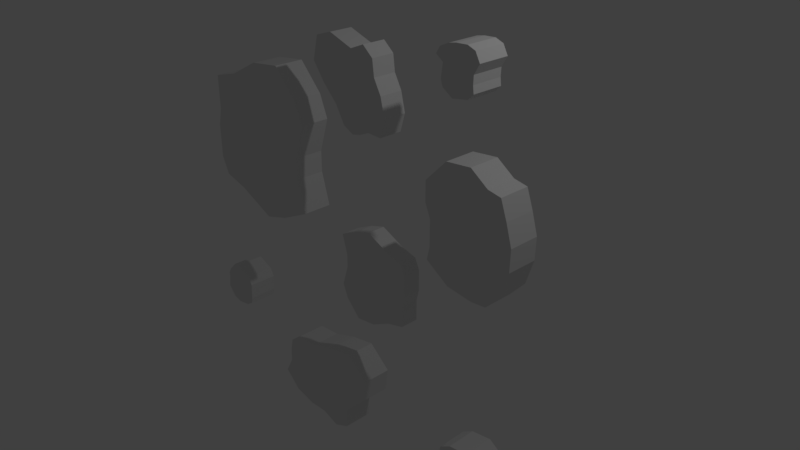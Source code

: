 # Source: Wall_Debris.blend  (saved by Blender 2.79.0; exported with 4.5.12 LTS)
import bpy
from mathutils import Matrix  # noqa: F401  (used for matrix-valued properties, if any)

bpy.ops.wm.read_factory_settings(use_empty=True)
scene = bpy.context.scene
scene.name = 'Scene'

# ---- collections
col_collection_1 = bpy.data.collections.new('Collection 1'); scene.collection.children.link(col_collection_1)

# ---- world
world_world = bpy.data.worlds.new('World'); scene.world = world_world
world_world.color = (0.05088, 0.05088, 0.05088)
world_world.use_sun_shadow = False
world_world.sun_shadow_jitter_overblur = 0.0
world_world.cycles.sampling_method = 'MANUAL'

# ---- cameras
cam_camera = bpy.data.cameras.new('Camera')
cam_camera.clip_end = 100.0
cam_camera.lens = 35.0
cam_camera.sensor_width = 32.0
cam_camera.sensor_height = 18.0
cam_camera.ortho_scale = 7.314
cam_camera.dof.focus_distance = 0.0
cam_camera.dof.aperture_fstop = 128.0

# ---- lights
light_lamp = bpy.data.lights.new('Lamp', 'POINT')
light_lamp.transmission_factor = 0.0
light_lamp.cutoff_distance = 30.0
light_lamp.energy = 100.0
light_lamp.shadow_buffer_clip_start = 1.001
light_lamp.shadow_soft_size = 0.1
light_lamp.shadow_maximum_resolution = 0.006
light_lamp.use_absolute_resolution = True

# ---- meshes
me_cube_009 = bpy.data.meshes.new('Cube.009')
me_cube_009.from_pydata([(-0.7842, -0.171, -1.459), (-0.5751, -0.171, -2.472), (-0.7842, 0.1507, -1.459), (-0.5751, 0.1507, -2.472), (-1.44, -0.171, -1.461), (-1.544, -0.171, -2.326), (-1.44, 0.1507, -1.461), (-1.544, 0.1507, -2.326), (-1.251, 0.1507, -1.286), (-1.076, 0.1507, -1.399), (-0.9191, 0.1507, -1.418), (-0.8097, 0.1507, -2.71), (-1.065, 0.1507, -2.652), (-1.318, 0.1507, -2.36), (-0.9191, -0.171, -1.418), (-1.076, -0.171, -1.399), (-1.251, -0.171, -1.286), (-1.318, -0.171, -2.36), (-1.065, -0.171, -2.652), (-0.8097, -0.171, -2.71), (-0.687, -0.171, -1.604), (-0.687, -0.171, -1.874), (-0.609, -0.171, -2.176), (-0.609, 0.1507, -2.176), (-0.687, 0.1507, -1.874), (-0.687, 0.1507, -1.604), (-1.612, 0.1507, -2.138), (-1.524, 0.1507, -1.936), (-1.518, 0.1507, -1.714), (-1.612, -0.171, -2.138), (-1.524, -0.171, -1.936), (-1.518, -0.171, -1.714), (-1.402, -0.171, -2.145), (-1.349, -0.171, -1.879), (-1.349, -0.171, -1.609), (-1.132, -0.171, -2.145), (-1.132, -0.171, -1.874), (-1.132, -0.171, -1.604), (-0.8617, -0.171, -2.145), (-0.8617, -0.171, -1.874), (-0.8617, -0.171, -1.604), (-0.8617, 0.1507, -2.145), (-0.8617, 0.1507, -1.874), (-0.8617, 0.1507, -1.604), (-1.132, 0.1507, -2.145), (-1.132, 0.1507, -1.874), (-1.132, 0.1507, -1.604), (-1.402, 0.1507, -2.145), (-1.402, 0.1507, -1.874), (-1.402, 0.1507, -1.604)], [], [(22, 1, 3, 23), (47, 13, 7, 26), (26, 7, 5, 29), (38, 19, 1, 22), (8, 6, 4, 16), (11, 3, 1, 19), (7, 13, 17, 5), (13, 12, 18, 17), (12, 11, 19, 18), (2, 10, 14, 0), (10, 9, 15, 14), (9, 8, 16, 15), (29, 5, 17, 32), (32, 17, 18, 35), (35, 18, 19, 38), (23, 3, 11, 41), (41, 11, 12, 44), (44, 12, 13, 47), (9, 46, 49, 8), (46, 45, 48, 49), (45, 44, 47, 48), (10, 43, 46, 9), (43, 42, 45, 46), (42, 41, 44, 45), (2, 25, 43, 10), (25, 24, 42, 43), (24, 23, 41, 42), (15, 37, 40, 14), (37, 36, 39, 40), (36, 35, 38, 39), (16, 34, 37, 15), (34, 33, 36, 37), (33, 32, 35, 36), (4, 31, 34, 16), (31, 30, 33, 34), (30, 29, 32, 33), (14, 40, 20, 0), (40, 39, 21, 20), (39, 38, 22, 21), (6, 28, 31, 4), (28, 27, 30, 31), (27, 26, 29, 30), (8, 49, 28, 6), (49, 48, 27, 28), (48, 47, 26, 27), (0, 20, 25, 2), (20, 21, 24, 25), (21, 22, 23, 24)])
me_cube_009.use_remesh_preserve_volume = False
me_cube_009.use_remesh_preserve_attributes = False
me_cube_009.use_mirror_vertex_groups = False
me_cube_009.update()
me_cube_008 = bpy.data.meshes.new('Cube.008')
me_cube_008.from_pydata([(0.7623, -0.1686, 0.2149), (0.7929, -0.1686, -0.6659), (0.7623, 0.08147, 0.2149), (0.7929, 0.08147, -0.6659), (-0.3168, -0.1686, 0.2289), (-0.2543, -0.1686, -0.7), (-0.3168, 0.08147, 0.2289), (-0.2543, 0.08147, -0.7), (-0.04103, 0.08147, 0.3601), (0.1894, 0.08147, 0.4288), (0.5404, 0.08147, 0.2742), (0.5404, 0.08147, -0.7339), (0.2497, 0.08147, -0.8832), (-0.04103, 0.08147, -0.9201), (0.5404, -0.1686, 0.2742), (0.1894, -0.1686, 0.4288), (-0.04103, -0.1686, 0.3601), (-0.04103, -0.1686, -0.9201), (0.2497, -0.1686, -0.8832), (0.5404, -0.1686, -0.7339), (0.8311, -0.1686, 0.06933), (0.8311, -0.1686, -0.2214), (0.7929, -0.1686, -0.3752), (0.7929, 0.08147, -0.3752), (0.8311, 0.08147, -0.2214), (0.8311, 0.08147, 0.06933), (-0.3318, 0.08147, -0.5121), (-0.2383, 0.08147, -0.2214), (-0.2378, 0.08147, -0.04313), (-0.3318, -0.1686, -0.5121), (-0.2383, -0.1686, -0.2214), (-0.2378, -0.1686, -0.04313), (-0.04103, -0.1686, -0.5121), (-0.04103, -0.1686, -0.2214), (-0.04103, -0.1686, 0.06933), (0.2497, -0.1686, -0.5121), (0.2497, -0.1686, -0.2214), (0.2497, -0.1686, 0.06933), (0.5404, -0.1686, -0.5121), (0.5404, -0.1686, -0.2214), (0.5404, -0.1686, 0.06933), (0.5404, 0.08147, -0.5121), (0.5404, 0.08147, -0.2214), (0.5404, 0.08147, 0.06933), (0.2497, 0.08147, -0.5121), (0.2497, 0.08147, -0.2214), (0.2497, 0.08147, 0.06933), (-0.04103, 0.08147, -0.5121), (-0.04103, 0.08147, -0.2214), (-0.04103, 0.08147, 0.06933)], [], [(22, 1, 3, 23), (47, 13, 7, 26), (26, 7, 5, 29), (38, 19, 1, 22), (8, 6, 4, 16), (11, 3, 1, 19), (7, 13, 17, 5), (13, 12, 18, 17), (12, 11, 19, 18), (2, 10, 14, 0), (10, 9, 15, 14), (9, 8, 16, 15), (29, 5, 17, 32), (32, 17, 18, 35), (35, 18, 19, 38), (23, 3, 11, 41), (41, 11, 12, 44), (44, 12, 13, 47), (9, 46, 49, 8), (46, 45, 48, 49), (45, 44, 47, 48), (10, 43, 46, 9), (43, 42, 45, 46), (42, 41, 44, 45), (2, 25, 43, 10), (25, 24, 42, 43), (24, 23, 41, 42), (15, 37, 40, 14), (37, 36, 39, 40), (36, 35, 38, 39), (16, 34, 37, 15), (34, 33, 36, 37), (33, 32, 35, 36), (4, 31, 34, 16), (31, 30, 33, 34), (30, 29, 32, 33), (14, 40, 20, 0), (40, 39, 21, 20), (39, 38, 22, 21), (6, 28, 31, 4), (28, 27, 30, 31), (27, 26, 29, 30), (8, 49, 28, 6), (49, 48, 27, 28), (48, 47, 26, 27), (0, 20, 25, 2), (20, 21, 24, 25), (21, 22, 23, 24)])
me_cube_008.use_remesh_preserve_volume = False
me_cube_008.use_remesh_preserve_attributes = False
me_cube_008.use_mirror_vertex_groups = False
me_cube_008.update()
me_cube_007 = bpy.data.meshes.new('Cube.007')
me_cube_007.from_pydata([(-2.425, 0.3063, 1.988), (-2.439, 0.3063, 1.551), (-2.425, -0.1166, 1.988), (-2.439, -0.1166, 1.551), (-2.876, 0.3063, 2.027), (-2.871, 0.3063, 1.535), (-2.876, -0.1166, 2.027), (-2.871, -0.1166, 1.535), (-2.751, -0.1166, 2.082), (-2.63, -0.1166, 1.997), (-2.521, -0.1166, 1.984), (-2.529, -0.1166, 1.529), (-2.707, -0.1166, 1.569), (-2.786, -0.1166, 1.473), (-2.521, 0.3063, 1.984), (-2.63, 0.3063, 1.997), (-2.751, 0.3063, 2.082), (-2.786, 0.3063, 1.473), (-2.707, 0.3063, 1.569), (-2.529, 0.3063, 1.529), (-2.356, 0.3063, 1.902), (-2.349, 0.3063, 1.811), (-2.337, 0.3063, 1.684), (-2.337, -0.1166, 1.684), (-2.349, -0.1166, 1.811), (-2.356, -0.1166, 1.902), (-2.918, -0.1166, 1.666), (-2.929, -0.1166, 1.768), (-2.925, -0.1166, 1.922), (-2.918, 0.3063, 1.666), (-2.929, 0.3063, 1.768), (-2.925, 0.3063, 1.922), (-2.845, 0.3063, 1.623), (-2.808, 0.3063, 1.808), (-2.808, 0.3063, 1.995), (-2.657, 0.3063, 1.623), (-2.657, 0.3063, 1.811), (-2.665, 0.3063, 1.9), (-2.47, 0.3063, 1.623), (-2.47, 0.3063, 1.811), (-2.478, 0.3063, 1.9), (-2.47, -0.1166, 1.623), (-2.47, -0.1166, 1.811), (-2.478, -0.1166, 1.9), (-2.657, -0.1166, 1.623), (-2.657, -0.1166, 1.811), (-2.665, -0.1166, 1.9), (-2.845, -0.1166, 1.623), (-2.845, -0.1166, 1.811), (-2.845, -0.1166, 1.998)], [], [(22, 23, 3, 1), (47, 26, 7, 13), (26, 29, 5, 7), (38, 22, 1, 19), (8, 16, 4, 6), (11, 19, 1, 3), (7, 5, 17, 13), (13, 17, 18, 12), (12, 18, 19, 11), (2, 0, 14, 10), (10, 14, 15, 9), (9, 15, 16, 8), (29, 32, 17, 5), (32, 35, 18, 17), (35, 38, 19, 18), (23, 41, 11, 3), (41, 44, 12, 11), (44, 47, 13, 12), (9, 8, 49, 46), (46, 49, 48, 45), (45, 48, 47, 44), (10, 9, 46, 43), (43, 46, 45, 42), (42, 45, 44, 41), (2, 10, 43, 25), (25, 43, 42, 24), (24, 42, 41, 23), (15, 14, 40, 37), (37, 40, 39, 36), (36, 39, 38, 35), (16, 15, 37, 34), (34, 37, 36, 33), (33, 36, 35, 32), (4, 16, 34, 31), (31, 34, 33, 30), (30, 33, 32, 29), (14, 0, 20, 40), (40, 20, 21, 39), (39, 21, 22, 38), (6, 4, 31, 28), (28, 31, 30, 27), (27, 30, 29, 26), (8, 6, 28, 49), (49, 28, 27, 48), (48, 27, 26, 47), (0, 2, 25, 20), (20, 25, 24, 21), (21, 24, 23, 22)])
me_cube_007.use_remesh_preserve_volume = False
me_cube_007.use_remesh_preserve_attributes = False
me_cube_007.use_mirror_vertex_groups = False
me_cube_007.update()
me_cube_005 = bpy.data.meshes.new('Cube.005')
me_cube_005.from_pydata([(1.671, 0.3063, -2.839), (1.713, 0.3063, -3.316), (1.671, -0.1166, -2.839), (1.713, -0.1166, -3.316), (1.217, 0.3063, -2.835), (1.222, 0.3063, -3.328), (1.217, -0.1166, -2.835), (1.222, -0.1166, -3.328), (1.342, -0.1166, -2.78), (1.469, -0.1166, -2.798), (1.578, -0.1166, -2.811), (1.556, -0.1166, -3.436), (1.379, -0.1166, -3.39), (1.307, -0.1166, -3.389), (1.578, 0.3063, -2.811), (1.469, 0.3063, -2.798), (1.342, 0.3063, -2.78), (1.307, 0.3063, -3.389), (1.379, 0.3063, -3.39), (1.556, 0.3063, -3.436), (1.737, 0.3063, -2.961), (1.745, 0.3063, -3.052), (1.757, 0.3063, -3.178), (1.757, -0.1166, -3.178), (1.745, -0.1166, -3.052), (1.737, -0.1166, -2.961), (1.103, -0.1166, -3.191), (1.092, -0.1166, -3.089), (1.168, -0.1166, -2.941), (1.103, 0.3063, -3.191), (1.092, 0.3063, -3.089), (1.168, 0.3063, -2.941), (1.249, 0.3063, -3.239), (1.286, 0.3063, -3.055), (1.286, 0.3063, -2.867), (1.436, 0.3063, -3.239), (1.436, 0.3063, -3.052), (1.436, 0.3063, -2.864), (1.624, 0.3063, -3.239), (1.624, 0.3063, -3.052), (1.624, 0.3063, -2.864), (1.624, -0.1166, -3.239), (1.624, -0.1166, -3.052), (1.624, -0.1166, -2.864), (1.436, -0.1166, -3.239), (1.436, -0.1166, -3.052), (1.436, -0.1166, -2.864), (1.249, -0.1166, -3.239), (1.249, -0.1166, -3.052), (1.249, -0.1166, -2.864)], [], [(22, 23, 3, 1), (47, 26, 7, 13), (26, 29, 5, 7), (38, 22, 1, 19), (8, 16, 4, 6), (11, 19, 1, 3), (7, 5, 17, 13), (13, 17, 18, 12), (12, 18, 19, 11), (2, 0, 14, 10), (10, 14, 15, 9), (9, 15, 16, 8), (29, 32, 17, 5), (32, 35, 18, 17), (35, 38, 19, 18), (23, 41, 11, 3), (41, 44, 12, 11), (44, 47, 13, 12), (9, 8, 49, 46), (46, 49, 48, 45), (45, 48, 47, 44), (10, 9, 46, 43), (43, 46, 45, 42), (42, 45, 44, 41), (2, 10, 43, 25), (25, 43, 42, 24), (24, 42, 41, 23), (15, 14, 40, 37), (37, 40, 39, 36), (36, 39, 38, 35), (16, 15, 37, 34), (34, 37, 36, 33), (33, 36, 35, 32), (4, 16, 34, 31), (31, 34, 33, 30), (30, 33, 32, 29), (14, 0, 20, 40), (40, 20, 21, 39), (39, 21, 22, 38), (6, 4, 31, 28), (28, 31, 30, 27), (27, 30, 29, 26), (8, 6, 28, 49), (49, 28, 27, 48), (48, 27, 26, 47), (0, 2, 25, 20), (20, 25, 24, 21), (21, 24, 23, 22)])
me_cube_005.use_remesh_preserve_volume = False
me_cube_005.use_remesh_preserve_attributes = False
me_cube_005.use_mirror_vertex_groups = False
me_cube_005.update()
me_cube_004 = bpy.data.meshes.new('Cube.004')
me_cube_004.from_pydata([(2.236, -0.1742, 1.335), (2.26, -0.1742, 1.984), (2.236, 0.2486, 1.335), (2.26, 0.2486, 1.984), (2.861, -0.1742, 1.329), (2.854, -0.1742, 2.007), (2.861, 0.2486, 1.329), (2.854, 0.2486, 2.007), (2.689, 0.2486, 1.253), (2.515, 0.2486, 1.278), (2.365, 0.2486, 1.296), (2.394, 0.2486, 2.148), (2.638, 0.2486, 2.093), (2.737, 0.2486, 2.091), (2.365, -0.1742, 1.296), (2.515, -0.1742, 1.278), (2.689, -0.1742, 1.253), (2.737, -0.1742, 2.091), (2.638, -0.1742, 2.093), (2.394, -0.1742, 2.148), (2.146, -0.1742, 1.502), (2.135, -0.1742, 1.627), (2.119, -0.1742, 1.801), (2.119, 0.2486, 1.801), (2.135, 0.2486, 1.627), (2.146, 0.2486, 1.502), (2.919, 0.2486, 1.827), (2.934, 0.2486, 1.686), (2.929, 0.2486, 1.474), (2.919, -0.1742, 1.827), (2.934, -0.1742, 1.686), (2.929, -0.1742, 1.474), (2.817, -0.1742, 1.885), (2.767, -0.1742, 1.631), (2.767, -0.1742, 1.374), (2.56, -0.1742, 1.885), (2.56, -0.1742, 1.627), (2.56, -0.1742, 1.369), (2.302, -0.1742, 1.885), (2.302, -0.1742, 1.627), (2.302, -0.1742, 1.369), (2.302, 0.2486, 1.885), (2.302, 0.2486, 1.627), (2.302, 0.2486, 1.369), (2.56, 0.2486, 1.885), (2.56, 0.2486, 1.627), (2.56, 0.2486, 1.369), (2.817, 0.2486, 1.885), (2.817, 0.2486, 1.627), (2.817, 0.2486, 1.369)], [], [(22, 1, 3, 23), (47, 13, 7, 26), (26, 7, 5, 29), (38, 19, 1, 22), (8, 6, 4, 16), (11, 3, 1, 19), (7, 13, 17, 5), (13, 12, 18, 17), (12, 11, 19, 18), (2, 10, 14, 0), (10, 9, 15, 14), (9, 8, 16, 15), (29, 5, 17, 32), (32, 17, 18, 35), (35, 18, 19, 38), (23, 3, 11, 41), (41, 11, 12, 44), (44, 12, 13, 47), (9, 46, 49, 8), (46, 45, 48, 49), (45, 44, 47, 48), (10, 43, 46, 9), (43, 42, 45, 46), (42, 41, 44, 45), (2, 25, 43, 10), (25, 24, 42, 43), (24, 23, 41, 42), (15, 37, 40, 14), (37, 36, 39, 40), (36, 35, 38, 39), (16, 34, 37, 15), (34, 33, 36, 37), (33, 32, 35, 36), (4, 31, 34, 16), (31, 30, 33, 34), (30, 29, 32, 33), (14, 40, 20, 0), (40, 39, 21, 20), (39, 38, 22, 21), (6, 28, 31, 4), (28, 27, 30, 31), (27, 26, 29, 30), (8, 49, 28, 6), (49, 48, 27, 28), (48, 47, 26, 27), (0, 20, 25, 2), (20, 21, 24, 25), (21, 22, 23, 24)])
me_cube_004.use_remesh_preserve_volume = False
me_cube_004.use_remesh_preserve_attributes = False
me_cube_004.use_mirror_vertex_groups = False
me_cube_004.update()
me_cube_003 = bpy.data.meshes.new('Cube.003')
me_cube_003.from_pydata([(1.877, -0.1742, -1.731), (1.602, -0.1742, -0.3994), (1.877, 0.2486, -1.731), (1.602, 0.2486, -0.3994), (2.738, -0.1742, -1.728), (2.876, -0.1742, -0.5911), (2.738, 0.2486, -1.728), (2.876, 0.2486, -0.5911), (2.491, 0.2486, -1.959), (2.26, 0.2486, -1.81), (2.054, 0.2486, -1.785), (1.91, 0.2486, -0.08667), (2.246, 0.2486, -0.1632), (2.578, 0.2486, -0.5462), (2.054, -0.1742, -1.785), (2.26, -0.1742, -1.81), (2.491, -0.1742, -1.959), (2.578, -0.1742, -0.5462), (2.246, -0.1742, -0.1632), (1.91, -0.1742, -0.08667), (1.749, -0.1742, -1.54), (1.749, -0.1742, -1.185), (1.646, -0.1742, -0.7889), (1.646, 0.2486, -0.7889), (1.749, 0.2486, -1.185), (1.749, 0.2486, -1.54), (2.965, 0.2486, -0.839), (2.849, 0.2486, -1.104), (2.842, 0.2486, -1.396), (2.965, -0.1742, -0.839), (2.849, -0.1742, -1.104), (2.842, -0.1742, -1.396), (2.689, -0.1742, -0.83), (2.619, -0.1742, -1.179), (2.619, -0.1742, -1.534), (2.334, -0.1742, -0.83), (2.334, -0.1742, -1.185), (2.334, -0.1742, -1.54), (1.979, -0.1742, -0.83), (1.979, -0.1742, -1.185), (1.979, -0.1742, -1.54), (1.979, 0.2486, -0.83), (1.979, 0.2486, -1.185), (1.979, 0.2486, -1.54), (2.334, 0.2486, -0.83), (2.334, 0.2486, -1.185), (2.334, 0.2486, -1.54), (2.689, 0.2486, -0.83), (2.689, 0.2486, -1.185), (2.689, 0.2486, -1.54)], [], [(22, 1, 3, 23), (47, 13, 7, 26), (26, 7, 5, 29), (38, 19, 1, 22), (8, 6, 4, 16), (11, 3, 1, 19), (7, 13, 17, 5), (13, 12, 18, 17), (12, 11, 19, 18), (2, 10, 14, 0), (10, 9, 15, 14), (9, 8, 16, 15), (29, 5, 17, 32), (32, 17, 18, 35), (35, 18, 19, 38), (23, 3, 11, 41), (41, 11, 12, 44), (44, 12, 13, 47), (9, 46, 49, 8), (46, 45, 48, 49), (45, 44, 47, 48), (10, 43, 46, 9), (43, 42, 45, 46), (42, 41, 44, 45), (2, 25, 43, 10), (25, 24, 42, 43), (24, 23, 41, 42), (15, 37, 40, 14), (37, 36, 39, 40), (36, 35, 38, 39), (16, 34, 37, 15), (34, 33, 36, 37), (33, 32, 35, 36), (4, 31, 34, 16), (31, 30, 33, 34), (30, 29, 32, 33), (14, 40, 20, 0), (40, 39, 21, 20), (39, 38, 22, 21), (6, 28, 31, 4), (28, 27, 30, 31), (27, 26, 29, 30), (8, 49, 28, 6), (49, 48, 27, 28), (48, 47, 26, 27), (0, 20, 25, 2), (20, 21, 24, 25), (21, 22, 23, 24)])
me_cube_003.use_remesh_preserve_volume = False
me_cube_003.use_remesh_preserve_attributes = False
me_cube_003.use_mirror_vertex_groups = False
me_cube_003.update()
me_cube_002 = bpy.data.meshes.new('Cube.002')
me_cube_002.from_pydata([(1.215, -0.1742, 0.4669), (1.178, -0.1742, 1.459), (1.215, 0.2486, 0.4669), (1.178, 0.2486, 1.459), (2.333, -0.1742, 0.4498), (2.271, -0.1742, 1.603), (2.333, 0.2486, 0.4498), (2.271, 0.2486, 1.603), (2.131, 0.2486, 0.2262), (1.915, 0.2486, 0.2056), (1.549, 0.2486, 0.2495), (1.486, 0.2486, 1.772), (1.841, 0.2486, 1.808), (2.085, 0.2486, 1.638), (1.549, -0.1742, 0.2495), (1.915, -0.1742, 0.2056), (2.131, -0.1742, 0.2262), (2.085, -0.1742, 1.638), (1.841, -0.1742, 1.808), (1.486, -0.1742, 1.772), (1.256, -0.1742, 0.6446), (1.256, -0.1742, 0.9997), (1.178, -0.1742, 1.187), (1.178, 0.2486, 1.187), (1.256, 0.2486, 0.9997), (1.256, 0.2486, 0.6446), (2.36, 0.2486, 1.355), (2.443, 0.2486, 1.074), (2.436, 0.2486, 0.782), (2.36, -0.1742, 1.355), (2.443, -0.1742, 1.074), (2.436, -0.1742, 0.782), (2.196, -0.1742, 1.355), (2.196, -0.1742, 0.9997), (2.196, -0.1742, 0.6446), (1.841, -0.1742, 1.355), (1.841, -0.1742, 0.9997), (1.841, -0.1742, 0.6446), (1.486, -0.1742, 1.355), (1.486, -0.1742, 0.9997), (1.486, -0.1742, 0.6446), (1.486, 0.2486, 1.355), (1.486, 0.2486, 0.9997), (1.486, 0.2486, 0.6446), (1.841, 0.2486, 1.355), (1.841, 0.2486, 0.9997), (1.841, 0.2486, 0.6446), (2.196, 0.2486, 1.355), (2.196, 0.2486, 0.9997), (2.196, 0.2486, 0.6446)], [], [(22, 1, 3, 23), (47, 13, 7, 26), (26, 7, 5, 29), (38, 19, 1, 22), (8, 6, 4, 16), (11, 3, 1, 19), (7, 13, 17, 5), (13, 12, 18, 17), (12, 11, 19, 18), (2, 10, 14, 0), (10, 9, 15, 14), (9, 8, 16, 15), (29, 5, 17, 32), (32, 17, 18, 35), (35, 18, 19, 38), (23, 3, 11, 41), (41, 11, 12, 44), (44, 12, 13, 47), (9, 46, 49, 8), (46, 45, 48, 49), (45, 44, 47, 48), (10, 43, 46, 9), (43, 42, 45, 46), (42, 41, 44, 45), (2, 25, 43, 10), (25, 24, 42, 43), (24, 23, 41, 42), (15, 37, 40, 14), (37, 36, 39, 40), (36, 35, 38, 39), (16, 34, 37, 15), (34, 33, 36, 37), (33, 32, 35, 36), (4, 31, 34, 16), (31, 30, 33, 34), (30, 29, 32, 33), (14, 40, 20, 0), (40, 39, 21, 20), (39, 38, 22, 21), (6, 28, 31, 4), (28, 27, 30, 31), (27, 26, 29, 30), (8, 49, 28, 6), (49, 48, 27, 28), (48, 47, 26, 27), (0, 20, 25, 2), (20, 21, 24, 25), (21, 22, 23, 24)])
me_cube_002.use_remesh_preserve_volume = False
me_cube_002.use_remesh_preserve_attributes = False
me_cube_002.use_mirror_vertex_groups = False
me_cube_002.update()
me_cube_001 = bpy.data.meshes.new('Cube.001')
me_cube_001.from_pydata([(-2.922, -0.1742, 0.262), (-2.974, -0.1742, 1.751), (-2.922, 0.2486, 0.262), (-2.974, 0.2486, 1.751), (-1.098, -0.1742, 0.2383), (-1.204, -0.1742, 1.809), (-1.098, 0.2486, 0.2383), (-1.204, 0.2486, 1.809), (-1.564, 0.2486, 0.01657), (-1.954, 0.2486, -0.09962), (-2.547, 0.2486, 0.1617), (-2.547, 0.2486, 1.866), (-2.056, 0.2486, 2.119), (-1.564, 0.2486, 2.181), (-2.547, -0.1742, 0.1617), (-1.954, -0.1742, -0.09962), (-1.564, -0.1742, 0.01657), (-1.564, -0.1742, 2.181), (-2.056, -0.1742, 2.119), (-2.547, -0.1742, 1.866), (-3.039, -0.1742, 0.5081), (-3.039, -0.1742, 0.9997), (-2.974, -0.1742, 1.26), (-2.974, 0.2486, 1.26), (-3.039, 0.2486, 0.9997), (-3.039, 0.2486, 0.5081), (-1.072, 0.2486, 1.491), (-1.23, 0.2486, 0.9997), (-1.231, 0.2486, 0.6983), (-1.072, -0.1742, 1.491), (-1.23, -0.1742, 0.9997), (-1.231, -0.1742, 0.6983), (-1.564, -0.1742, 1.491), (-1.564, -0.1742, 0.9997), (-1.564, -0.1742, 0.5081), (-2.056, -0.1742, 1.491), (-2.056, -0.1742, 0.9997), (-2.056, -0.1742, 0.5081), (-2.547, -0.1742, 1.491), (-2.547, -0.1742, 0.9997), (-2.547, -0.1742, 0.5081), (-2.547, 0.2486, 1.491), (-2.547, 0.2486, 0.9997), (-2.547, 0.2486, 0.5081), (-2.056, 0.2486, 1.491), (-2.056, 0.2486, 0.9997), (-2.056, 0.2486, 0.5081), (-1.564, 0.2486, 1.491), (-1.564, 0.2486, 0.9997), (-1.564, 0.2486, 0.5081)], [], [(22, 1, 3, 23), (47, 13, 7, 26), (26, 7, 5, 29), (38, 19, 1, 22), (8, 6, 4, 16), (11, 3, 1, 19), (7, 13, 17, 5), (13, 12, 18, 17), (12, 11, 19, 18), (2, 10, 14, 0), (10, 9, 15, 14), (9, 8, 16, 15), (29, 5, 17, 32), (32, 17, 18, 35), (35, 18, 19, 38), (23, 3, 11, 41), (41, 11, 12, 44), (44, 12, 13, 47), (9, 46, 49, 8), (46, 45, 48, 49), (45, 44, 47, 48), (10, 43, 46, 9), (43, 42, 45, 46), (42, 41, 44, 45), (2, 25, 43, 10), (25, 24, 42, 43), (24, 23, 41, 42), (15, 37, 40, 14), (37, 36, 39, 40), (36, 35, 38, 39), (16, 34, 37, 15), (34, 33, 36, 37), (33, 32, 35, 36), (4, 31, 34, 16), (31, 30, 33, 34), (30, 29, 32, 33), (14, 40, 20, 0), (40, 39, 21, 20), (39, 38, 22, 21), (6, 28, 31, 4), (28, 27, 30, 31), (27, 26, 29, 30), (8, 49, 28, 6), (49, 48, 27, 28), (48, 47, 26, 27), (0, 20, 25, 2), (20, 21, 24, 25), (21, 22, 23, 24)])
me_cube_001.use_remesh_preserve_volume = False
me_cube_001.use_remesh_preserve_attributes = False
me_cube_001.use_mirror_vertex_groups = False
me_cube_001.update()

# ---- objects
ob_cube_008 = bpy.data.objects.new('Cube.008', me_cube_009)
ob_cube_007 = bpy.data.objects.new('Cube.007', me_cube_008)
ob_cube_006 = bpy.data.objects.new('Cube.006', me_cube_007)
ob_cube_005 = bpy.data.objects.new('Cube.005', me_cube_005)
ob_cube_004 = bpy.data.objects.new('Cube.004', me_cube_004)
ob_cube_003 = bpy.data.objects.new('Cube.003', me_cube_003)
ob_cube_002 = bpy.data.objects.new('Cube.002', me_cube_002)
ob_cube_001 = bpy.data.objects.new('Cube.001', me_cube_001)
ob_lamp = bpy.data.objects.new('Lamp', light_lamp)
ob_camera = bpy.data.objects.new('Camera', cam_camera)

# ---- transforms, parenting, visibility, modifiers, constraints
ob_cube_008.location = (0.0, 0.0, 0.0)
ob_cube_008.rotation_euler = (-0.0, 2.61, -0.0)
ob_cube_008.lineart.crease_threshold = 0.0
ob_cube_007.location = (0.0, 0.0, 0.0)
ob_cube_007.lineart.crease_threshold = 0.0
ob_cube_006.location = (0.0, 0.0, 0.0)
ob_cube_006.rotation_euler = (0.0, 1.491, 0.0)
ob_cube_006.lineart.crease_threshold = 0.0
ob_cube_005.location = (0.0, 0.0, 0.0)
ob_cube_005.rotation_euler = (0.0, 1.491, 0.0)
ob_cube_005.lineart.crease_threshold = 0.0
ob_cube_004.location = (0.0, 0.0, 0.0)
ob_cube_004.rotation_euler = (0.0, 1.491, 0.0)
ob_cube_004.lineart.crease_threshold = 0.0
ob_cube_003.location = (0.0, 0.0, 0.0)
ob_cube_003.rotation_euler = (0.0, 1.491, 0.0)
ob_cube_003.lineart.crease_threshold = 0.0
ob_cube_002.location = (0.0, 0.0, 0.0)
ob_cube_002.lineart.crease_threshold = 0.0
ob_cube_001.location = (0.0, 0.0, 0.0)
ob_cube_001.lineart.crease_threshold = 0.0
ob_lamp.location = (4.076, 1.005, 5.904)
ob_lamp.rotation_euler = (0.6503, 0.05522, 1.866)
ob_lamp.lock_rotations_4d = False
ob_lamp.empty_display_type = 'ARROWS'
ob_lamp.color = (0.0, 0.0, 0.0, 0.0)
ob_lamp.lineart.crease_threshold = 0.0
ob_camera.location = (7.481, -6.508, 5.344)
ob_camera.rotation_euler = (1.109, 0.0, 0.8149)
ob_camera.lock_rotations_4d = False
ob_camera.empty_display_type = 'ARROWS'
ob_camera.color = (0.0, 0.0, 0.0, 0.0)
ob_camera.display_type = 'WIRE'
ob_camera.lineart.crease_threshold = 0.0

# ---- collection membership
col_collection_1.objects.link(ob_cube_008)
col_collection_1.objects.link(ob_cube_007)
col_collection_1.objects.link(ob_cube_006)
col_collection_1.objects.link(ob_cube_005)
col_collection_1.objects.link(ob_cube_004)
col_collection_1.objects.link(ob_cube_003)
col_collection_1.objects.link(ob_cube_002)
col_collection_1.objects.link(ob_cube_001)
col_collection_1.objects.link(ob_lamp)
col_collection_1.objects.link(ob_camera)

# ---- scene / render settings (as saved in the file)
scene.camera = ob_camera
scene.frame_start = 1; scene.frame_end = 250; scene.frame_set(95)
scene.render.engine = 'BLENDER_EEVEE_NEXT'
scene.render.resolution_percentage = 50
scene.render.dither_intensity = 0.0
scene.cycles.use_denoising = False
scene.cycles.samples = 128
scene.cycles.sampling_pattern = 'TABULATED_SOBOL'
scene.cycles.use_adaptive_sampling = False
scene.cycles.use_light_tree = False
scene.cycles.blur_glossy = 0.0
scene.cycles.sample_clamp_indirect = 0.0
scene.view_settings.view_transform = 'Standard'
bpy.context.view_layer.update()
